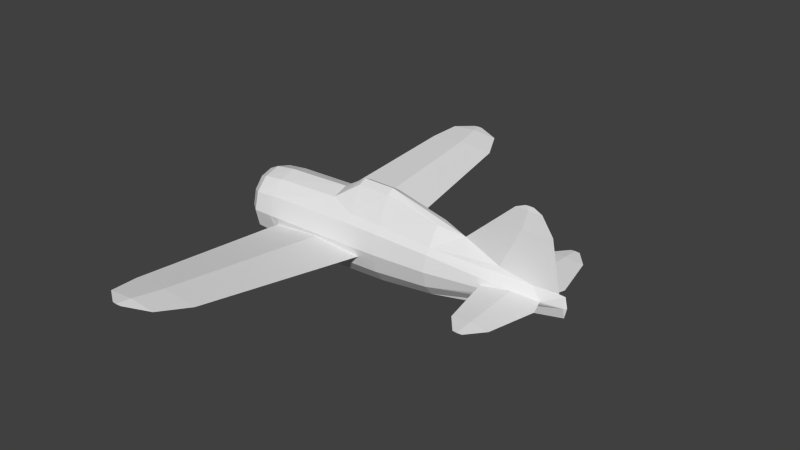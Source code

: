 # Source: f2a_m.blend  (saved by Blender 2.69.0; exported with 4.5.12 LTS)
import bpy
from mathutils import Matrix  # noqa: F401  (used for matrix-valued properties, if any)

bpy.ops.wm.read_factory_settings(use_empty=True)
scene = bpy.context.scene
scene.name = 'Scene'

# ---- collections
col_collection_1 = bpy.data.collections.new('Collection 1'); scene.collection.children.link(col_collection_1)

# ---- materials (node trees are filled in below, after node groups)
mat_material_texture = bpy.data.materials.new('Material Texture')
mat_material_texture.alpha_threshold = 0.0
mat_material_texture.use_transparent_shadow = False
mat_material_texture.roughness = 0.5
mat_material_texture.line_color = (0.0, 0.0, 0.0, 1.0)

# ---- material node trees

# ---- world
world_world = bpy.data.worlds.new('World'); scene.world = world_world
world_world.color = (0.05088, 0.05088, 0.05088)
world_world.use_sun_shadow = False
world_world.sun_shadow_jitter_overblur = 0.0
world_world.cycles.sampling_method = 'NONE'
world_world.cycles.sample_map_resolution = 256

# ---- meshes
me_cube = bpy.data.meshes.new('Cube')
me_cube.from_pydata([(5.36, 0.04875, 0.2892), (5.673, -1.395e-06, 1.33), (5.057, 0.05403, 1.33), (5.423, -1.311e-06, 1.7), (4.863, -1.192e-06, 1.7), (5.14, 0.0248, 1.7), (5.157, 0.007528, 1.79), (5.243, -1.28e-06, 1.79), (4.658, 0.1107, 0.4587), (5.36, -0.04875, 0.2892), (5.057, -0.05403, 1.33), (5.14, -0.0248, 1.7), (5.073, -1.234e-06, 1.79), (5.157, -0.007529, 1.79), (5.878, -1.243e-06, 0.2808), (-1.36, 0.06, 1.347e-07), (-1.36, 0.03, -0.05196), (-1.36, -0.03, -0.05196), (-1.36, -0.06, 1.4e-07), (-1.36, -0.03, 0.05196), (-1.36, 0.03, 0.05196), (-1.64, 0.06, 1.347e-07), (-1.64, 0.03, -0.05196), (-1.64, -0.03, -0.05196), (-1.64, -0.06, 1.4e-07), (-1.64, -0.03, 0.05196), (-1.64, 0.03, 0.05196), (3.804, -7.153e-07, 0.7336), (6.01, -1.276e-06, 0.2734), (6.01, -0.05, 0.05336), (6.01, -1.254e-06, -0.1666), (-0.68, -0.355, 0.7145), (0.8, -0.335, 0.7641), (-0.68, -0.6149, 0.4125), (1.32, -0.5736, 0.4358), (-0.68, -0.71, 1.788e-07), (1.32, -0.6623, 0.0), (-0.68, -0.6149, -0.4125), (0.1367, -0.5822, -0.4287), (-0.68, -0.355, -0.7145), (3.23, -0.1375, 0.8456), (2.04, -0.5536, -0.4081), (2.04, -0.3196, -0.7068), (3.23, -0.4763, 0.34), (3.23, -0.55, -5.96e-08), (3.23, -0.4763, -0.34), (3.23, -0.275, -0.5889), (5.57, -0.1406, 0.07032), (-1.36, -0.27, 0.5629), (-1.36, -0.4677, 0.325), (-1.36, -0.54, 2.98e-07), (-1.36, -0.4677, -0.325), (-1.36, -0.27, -0.5629), (-1.14, -0.355, 0.6582), (-1.14, -0.6149, 0.38), (-1.14, -0.71, 2.384e-07), (-1.14, -0.6149, -0.38), (-1.14, -0.355, -0.6582), (-1.36, -0.3688, 0.444), (-1.36, -0.3688, -0.444), (0.5375, -0.5802, -0.4376), (0.5147, -0.335, -0.7574), (2.04, -0.5536, 0.4081), (2.04, -0.6392, -5.96e-08), (3.23, -0.3757, 0.4644), (2.04, -0.4366, 0.5574), (2.04, -0.1598, 1.12), (1.32, -0.4524, 0.5953), (1.32, -0.1656, 1.12), (3.23, -5.951e-07, 0.89), (2.04, -2.096e-07, 1.2), (-0.5526, -0.6402, -0.1773), (0.5375, -0.6539, -0.07853), (1.648, -0.6145, -0.1807), (-0.2216, -0.3381, -0.7242), (-0.2216, -0.5856, -0.4181), (0.35, -0.08544, -0.8403), (0.1538, 4.433e-07, -0.8584), (0.35, -0.5418, -0.4849), (-0.03405, -0.08239, -0.8199), (-0.04246, -0.5444, -0.4722), (0.4572, -0.472, -0.5777), (-0.1531, -0.4752, -0.5558), (-0.1466, -0.1681, -0.7849), (0.4496, -0.1663, -0.8146), (4.658, -0.1107, 0.4587), (4.399, -0.3412, 0.06973), (4.999, -0.2324, 0.1242), (4.999, -0.2523, 0.01537), (6.01, 0.05, 0.05336), (-0.68, 1.559e-07, 0.825), (0.8, -4.299e-08, 0.8823), (-0.68, 0.355, 0.7145), (0.8, 0.335, 0.7641), (-0.68, 0.6149, 0.4125), (1.32, 0.5736, 0.4358), (-0.68, 0.71, 1.788e-07), (1.32, 0.6623, 0.0), (-0.68, 0.6149, -0.4125), (0.1367, 0.5822, -0.4287), (-0.68, 0.355, -0.7145), (-0.68, 1.559e-07, -0.825), (3.23, 0.1375, 0.8456), (2.04, 0.5536, -0.4081), (2.04, 0.3196, -0.7068), (2.04, -2.096e-07, -0.8161), (3.23, 0.4763, 0.34), (3.23, 0.55, -5.96e-08), (3.23, 0.4763, -0.34), (3.23, 0.275, -0.5889), (3.23, -3.634e-07, -0.68), (5.61, 0.2103, 0.07016), (-1.36, 3.78e-07, 0.65), (-1.36, 0.27, 0.5629), (-1.36, 0.4677, 0.325), (-1.36, 0.54, 2.98e-07), (-1.36, 0.4677, -0.325), (-1.36, 0.27, -0.5629), (-1.14, 3.536e-07, 0.76), (-1.14, 0.355, 0.6582), (-1.14, 0.6149, 0.38), (-1.14, 0.71, 2.384e-07), (-1.14, 0.6149, -0.38), (-1.14, 0.355, -0.6582), (-1.14, 6.526e-07, -0.76), (-1.36, 0.3688, 0.444), (-1.36, 0.3688, -0.444), (0.5375, 0.5802, -0.4376), (0.5147, 0.335, -0.7574), (0.5147, 2.381e-07, -0.8745), (2.04, 0.5536, 0.4081), (2.04, 0.6392, -5.96e-08), (3.23, 0.3757, 0.4644), (1.32, 0.4524, 0.5953), (2.04, 0.4366, 0.5574), (2.04, 0.1598, 1.12), (1.32, 0.1656, 1.12), (1.32, -1.129e-07, 1.2), (-1.36, 2.472e-07, -0.65), (-1.36, 2.472e-07, 0.444), (-1.36, 2.472e-07, -0.444), (-0.5526, 0.6402, -0.1773), (0.5375, 0.6539, -0.07853), (0.5375, 0.613, -0.2778), (-0.2216, 0.3381, -0.7242), (-0.2216, 5.255e-07, -0.8362), (-0.2216, 0.5856, -0.4181), (0.35, 0.08544, -0.8403), (0.35, 0.5418, -0.4849), (-0.03405, 0.08239, -0.8199), (-0.04246, 0.5444, -0.4722), (0.4572, 0.472, -0.5777), (-0.1531, 0.4752, -0.5558), (-0.1466, 0.1681, -0.7849), (0.4496, 0.1663, -0.8146), (4.399, 0.3412, 0.06973), (4.999, 0.2324, 0.1242), (4.999, 0.2523, 0.01537), (6.06, -7.43e-07, 0.05336), (0.5375, -0.613, -0.2778), (1.213, -4.382, 0.2492), (0.4041, -4.382, 0.1784), (-0.3875, -4.382, 0.2492), (0.8881, -5.027, 0.3228), (0.302, -5.027, 0.2714), (-0.2719, -5.027, 0.3228), (0.3442, -5.286, 0.3522), (0.233, -5.286, 0.3425), (0.1242, -5.286, 0.3522), (0.233, -5.286, 0.362), (0.4041, -4.382, 0.3201), (0.302, -5.027, 0.3742), (1.648, 0.6145, -0.1807), (1.213, 4.382, 0.2492), (0.4041, 4.382, 0.1784), (-0.3875, 4.382, 0.2492), (0.8881, 5.027, 0.3228), (0.302, 5.027, 0.2714), (-0.2719, 5.027, 0.3228), (0.3442, 5.286, 0.3522), (0.233, 5.286, 0.3425), (0.1242, 5.286, 0.3522), (0.233, 5.286, 0.362), (0.4041, 4.382, 0.3201), (0.302, 5.027, 0.3742), (5.697, -0.5, 0.07), (5.452, -1.53, 0.07), (5.052, -1.53, 0.03457), (5.153, -1.89, 0.07), (5.052, -1.89, 0.06114), (5.052, -1.89, 0.07886), (5.052, -1.53, 0.1054), (5.697, 0.5, 0.07), (5.452, 1.53, 0.07), (5.052, 1.53, 0.03457), (5.153, 1.89, 0.07), (5.052, 1.89, 0.06114), (5.052, 1.89, 0.07886), (5.052, 1.53, 0.1054), (4.652, -1.53, 0.07), (4.953, -1.89, 0.07), (4.652, 1.53, 0.07), (4.953, 1.89, 0.07), (0.06519, 0.2222, -0.8001), (0.003105, 0.2743, -0.7663), (-0.01962, 0.3454, -0.7201), (0.003105, 0.4166, -0.6739), (0.06519, 0.4686, -0.6401), (0.15, 0.4877, -0.6277), (0.2348, 0.4686, -0.6401), (0.2969, 0.4166, -0.6739), (0.3196, 0.3454, -0.7201), (0.2969, 0.2743, -0.7663), (0.15, 0.2032, -0.8125), (0.2348, 0.2222, -0.8001), (0.06519, -0.2222, -0.8001), (0.003105, -0.2743, -0.7663), (-0.01962, -0.3454, -0.7201), (0.003105, -0.4166, -0.6739), (0.06519, -0.4686, -0.6401), (0.15, -0.4877, -0.6277), (0.2348, -0.4686, -0.6401), (0.2969, -0.4166, -0.6739), (0.3196, -0.3454, -0.7201), (0.2969, -0.2743, -0.7663), (0.15, -0.2032, -0.8125), (0.2348, -0.2222, -0.8001)], [], [(33, 54, 55, 35), (43, 62, 63, 44), (118, 112, 48, 53), (53, 48, 58, 49, 54), (54, 49, 50, 55), (55, 50, 51, 56), (56, 51, 59, 52, 57), (32, 31, 33, 34), (34, 33, 35, 36), (41, 60, 61, 42), (42, 61, 129, 105), (46, 42, 105, 110), (68, 32, 67), (35, 55, 56, 37), (75, 37, 39, 74), (75, 74, 82), (214, 147, 77, 213), (184, 173, 176), (173, 177, 176), (80, 75, 82), (220, 221, 78, 38), (145, 79, 83), (74, 145, 83), (90, 118, 53, 31), (91, 90, 31, 32), (222, 223, 61, 81), (63, 73, 41), (106, 107, 131, 130), (86, 43, 44), (89, 30, 109, 108), (30, 158, 29), (118, 119, 113, 112), (119, 120, 114, 125, 113), (120, 121, 115, 114), (121, 122, 116, 115), (122, 123, 117, 126, 116), (103, 104, 128, 127), (104, 105, 129, 128), (109, 110, 105, 104), (29, 45, 46, 30), (70, 102, 135), (77, 129, 76), (96, 141, 98), (134, 130, 95, 133), (210, 151, 128, 211), (94, 96, 121, 120), (211, 128, 154, 212), (146, 152, 144), (77, 147, 129), (213, 77, 149, 203), (128, 151, 127), (223, 224, 84, 61), (150, 152, 146), (129, 61, 84), (129, 154, 128), (146, 144, 100, 98), (145, 153, 149), (144, 153, 145), (217, 218, 82, 74), (45, 41, 42, 46), (218, 219, 80, 82), (159, 71, 38), (172, 174, 173), (174, 143, 141), (173, 174, 177), (141, 183, 175), (183, 172, 173), (130, 131, 97, 95), (185, 186, 187), (192, 194, 193), (70, 135, 137), (4, 12, 6), (12, 13, 7), (4, 11, 13), (12, 7, 6), (2, 1, 0), (0, 1, 14), (13, 3, 7), (4, 13, 12), (11, 3, 13), (6, 7, 3), (21, 15, 16, 22), (22, 16, 17, 23), (23, 17, 18, 24), (24, 18, 19, 25), (26, 20, 15, 21), (25, 19, 20, 26), (21, 22, 23, 24, 25, 26), (5, 6, 3), (27, 4, 2), (85, 27, 64), (27, 2, 8), (27, 85, 10), (4, 6, 5), (9, 14, 1), (4, 10, 11), (91, 32, 137), (57, 52, 138, 124), (59, 140, 138, 52), (139, 58, 48, 112), (73, 159, 60, 41), (136, 133, 93), (35, 37, 71), (37, 56, 57, 39), (98, 100, 123, 122), (100, 101, 124, 123), (129, 147, 154), (61, 60, 81), (174, 175, 177), (95, 97, 96, 94), (144, 145, 101, 100), (123, 124, 138, 117), (96, 98, 122, 121), (126, 117, 138, 140), (139, 112, 113, 125), (139, 125, 114, 115, 116, 126, 140), (139, 140, 59, 51, 50, 49, 58), (31, 53, 54, 33), (172, 103, 127, 143), (63, 36, 73), (134, 102, 132), (93, 95, 94, 92), (74, 39, 101, 145), (90, 92, 119, 118), (141, 146, 98), (92, 94, 120, 119), (170, 160, 73), (91, 93, 92, 90), (87, 47, 9), (28, 14, 9), (127, 151, 148), (28, 0, 14), (158, 89, 28), (73, 161, 159), (73, 160, 161), (171, 169, 163), (71, 37, 75), (161, 71, 159), (97, 172, 142), (72, 170, 73), (71, 162, 170), (161, 162, 71), (71, 170, 72), (164, 167, 165), (86, 199, 191), (163, 167, 164), (36, 35, 71, 72), (162, 171, 170), (141, 142, 183), (38, 71, 75), (175, 183, 184), (97, 142, 141, 96), (172, 143, 174), (160, 163, 164), (171, 163, 160), (131, 172, 97), (175, 184, 178), (187, 199, 86), (167, 168, 165), (180, 178, 181), (176, 177, 180), (184, 176, 182), (65, 67, 34, 62), (178, 184, 182), (178, 182, 181), (177, 175, 178), (177, 178, 180), (170, 171, 160), (165, 168, 169), (67, 32, 34), (163, 166, 167), (162, 165, 171), (164, 165, 162), (169, 166, 163), (166, 169, 168, 167), (142, 172, 183), (133, 95, 93), (127, 148, 99), (143, 127, 99), (183, 173, 184), (191, 186, 185), (198, 192, 193), (193, 196, 195), (156, 192, 198), (155, 156, 198), (199, 190, 191), (188, 190, 189), (64, 27, 40), (87, 185, 47), (27, 102, 69), (201, 198, 197), (9, 85, 64), (87, 191, 185), (196, 201, 202), (155, 198, 201), (189, 190, 200), (197, 193, 195), (198, 193, 197), (190, 188, 186), (199, 200, 190), (193, 194, 196), (4, 5, 2), (27, 10, 4), (85, 9, 10), (64, 43, 9), (201, 197, 202), (189, 200, 199), (8, 2, 0), (182, 176, 179), (195, 196, 197), (111, 89, 108, 107, 155, 157), (47, 185, 88), (187, 189, 199), (43, 86, 87), (88, 187, 86), (156, 106, 0), (186, 189, 187), (86, 191, 87), (185, 187, 88), (165, 169, 171), (196, 202, 197), (191, 190, 186), (179, 180, 181, 182), (32, 68, 137), (67, 65, 66), (93, 137, 136), (70, 137, 66), (69, 102, 70), (137, 135, 136), (10, 9, 1), (194, 201, 196), (132, 106, 130, 134), (66, 65, 40), (135, 102, 134), (27, 69, 40), (69, 70, 40), (91, 137, 93), (65, 64, 40), (47, 88, 86, 44, 45, 29), (132, 102, 27, 8), (136, 135, 133), (28, 89, 111, 0), (39, 57, 124, 101), (108, 109, 104, 103), (64, 65, 62, 43), (205, 144, 152, 206), (145, 149, 77), (212, 154, 147, 214), (159, 38, 60), (129, 84, 76), (62, 34, 36, 63), (44, 63, 41, 45), (219, 220, 38, 80), (213, 203, 204, 205, 206, 207, 208, 209, 210, 211, 212, 214), (203, 149, 153, 204), (216, 217, 74, 83), (99, 150, 146), (225, 215, 79, 77), (209, 148, 151, 210), (224, 226, 76, 84), (60, 78, 81), (60, 38, 78), (226, 225, 77, 76), (221, 222, 81, 78), (225, 226, 224, 223, 222, 221, 220, 219, 218, 217, 216, 215), (204, 153, 144, 205), (206, 152, 150, 207), (215, 216, 83, 79), (99, 146, 141), (131, 103, 172), (208, 99, 148, 209), (75, 80, 38), (161, 164, 162), (207, 150, 99, 208), (143, 99, 141), (174, 141, 175), (145, 77, 79), (160, 164, 161), (70, 66, 40), (68, 67, 66), (137, 68, 66), (36, 72, 73), (107, 108, 103, 131), (133, 135, 134), (194, 155, 201), (28, 9, 47, 29), (30, 89, 158), (30, 110, 109), (106, 155, 107), (176, 180, 179), (186, 188, 189), (30, 46, 110), (155, 106, 156), (156, 111, 192), (0, 132, 8), (157, 155, 194), (29, 158, 28), (106, 132, 0), (2, 5, 1), (11, 1, 3), (5, 3, 1), (10, 1, 11), (43, 87, 9), (111, 156, 0), (192, 157, 194), (111, 157, 192)])
_uv = me_cube.uv_layers.new(name='UVMap')
_uv.uv.foreach_set('vector', [0.4946, 0.884, 0.4609, 0.8816, 0.4609, 0.8537, 0.4946, 0.8537, 0.7815, 0.8787, 0.6942, 0.8837, 0.6942, 0.8537, 0.7815, 0.8537, 0.4609, 0.9095, 0.4448, 0.9014, 0.4448, 0.895, 0.4609, 0.902, 0.4609, 0.902, 0.4448, 0.895, 0.4448, 0.8863, 0.4448, 0.8776, 0.4609, 0.8816, 0.4609, 0.8816, 0.4448, 0.8776, 0.4448, 0.8537, 0.4609, 0.8537, 0.4609, 0.8537, 0.4448, 0.8537, 0.4448, 0.8299, 0.4609, 0.8258, 0.4609, 0.8258, 0.4448, 0.8299, 0.4448, 0.8212, 0.4448, 0.8124, 0.4609, 0.8054, 0.6032, 0.9098, 0.4946, 0.9061, 0.4946, 0.884, 0.6414, 0.8857, 0.6414, 0.8857, 0.4946, 0.884, 0.4946, 0.8537, 0.6414, 0.8537, 0.6942, 0.8238, 0.584, 0.8216, 0.5823, 0.7982, 0.6942, 0.8019, 0.6942, 0.8019, 0.5823, 0.7982, 0.5823, 0.7896, 0.6942, 0.7939, 0.7815, 0.8105, 0.6942, 0.8019, 0.6942, 0.7939, 0.7815, 0.8038, 0.8701, 0.0484, 0.8365, 0.02538, 0.8701, 0.01447, 0.4946, 0.8537, 0.4609, 0.8537, 0.4609, 0.8258, 0.4946, 0.8235, 0.5283, 0.8231, 0.4946, 0.8235, 0.4946, 0.8013, 0.5283, 0.8006, 0.5283, 0.8231, 0.5283, 0.8006, 0.5333, 0.813, 0.374, 0.7576, 0.3824, 0.7547, 0.3682, 0.7534, 0.3679, 0.7567, 0.9641, 0.4302, 0.9167, 0.3634, 0.9641, 0.3872, 0.2719, 0.1576, 0.2245, 0.2244, 0.2245, 0.1814, 0.5414, 0.8191, 0.5283, 0.8231, 0.5333, 0.813, 0.3679, 0.7701, 0.374, 0.7692, 0.3824, 0.7805, 0.3669, 0.7846, 0.5283, 0.7924, 0.542, 0.7936, 0.5338, 0.7961, 0.5283, 0.8006, 0.5283, 0.7924, 0.5338, 0.7961, 0.4946, 0.9142, 0.4609, 0.9095, 0.4609, 0.902, 0.4946, 0.9061, 0.6032, 0.9185, 0.4946, 0.9142, 0.4946, 0.9061, 0.6032, 0.9098, 0.3785, 0.7668, 0.3802, 0.7634, 0.3944, 0.7607, 0.3902, 0.7738, 0.6942, 0.8537, 0.6654, 0.8405, 0.6942, 0.8238, 0.6493, 0.638, 0.6493, 0.613, 0.7366, 0.613, 0.7366, 0.643, 0.8673, 0.8588, 0.7815, 0.8787, 0.7815, 0.8537, 0.4454, 0.6169, 0.4454, 0.6008, 0.6493, 0.5698, 0.6493, 0.5881, 0.9854, 0.8415, 0.9891, 0.8576, 0.9854, 0.8576, 0.9699, 0.6688, 0.9699, 0.6613, 0.9861, 0.6543, 0.9861, 0.6607, 0.9699, 0.6613, 0.9699, 0.6409, 0.9861, 0.6369, 0.9861, 0.6456, 0.9861, 0.6543, 0.9699, 0.6409, 0.9699, 0.613, 0.9861, 0.613, 0.9861, 0.6369, 0.9699, 0.613, 0.9699, 0.5852, 0.9861, 0.5892, 0.9861, 0.613, 0.9699, 0.5852, 0.9699, 0.5647, 0.9861, 0.5717, 0.9861, 0.5805, 0.9861, 0.5892, 0.7366, 0.5831, 0.7366, 0.5612, 0.8485, 0.5575, 0.8469, 0.5809, 0.7366, 0.5612, 0.7366, 0.5532, 0.8485, 0.5489, 0.8485, 0.5575, 0.6493, 0.5698, 0.6493, 0.5631, 0.7366, 0.5532, 0.7366, 0.5612, 0.9854, 0.8576, 0.7815, 0.8288, 0.7815, 0.8105, 0.9854, 0.8415, 0.9167, 0.05357, 0.9936, 0.03066, 0.9167, 0.0484, 0.5558, 0.7908, 0.5823, 0.7896, 0.5702, 0.7921, 0.9362, 0.613, 0.9268, 0.6, 0.9362, 0.5828, 0.7366, 0.6539, 0.7366, 0.643, 0.7895, 0.645, 0.7895, 0.6567, 0.3785, 0.7668, 0.3902, 0.7738, 0.3944, 0.7607, 0.3802, 0.7634, 0.9362, 0.6433, 0.9362, 0.613, 0.9699, 0.613, 0.9699, 0.6409, 0.3802, 0.7634, 0.3944, 0.7607, 0.3896, 0.7566, 0.3785, 0.7601, 0.9026, 0.5824, 0.8975, 0.5723, 0.9026, 0.5599, 0.875, 0.5501, 0.8606, 0.5514, 0.8485, 0.5489, 0.3679, 0.7567, 0.3682, 0.7534, 0.3545, 0.7562, 0.3617, 0.7576, 0.8485, 0.5575, 0.8527, 0.5707, 0.8469, 0.5809, 0.3802, 0.7634, 0.3785, 0.7601, 0.3896, 0.7566, 0.3944, 0.7607, 0.8894, 0.5784, 0.8975, 0.5723, 0.9026, 0.5824, 0.5823, 0.7896, 0.5823, 0.7982, 0.5775, 0.794, 0.8485, 0.5489, 0.8533, 0.5533, 0.8485, 0.5575, 0.9026, 0.5824, 0.9026, 0.5599, 0.9362, 0.5606, 0.9362, 0.5828, 0.9026, 0.5517, 0.897, 0.5554, 0.8888, 0.5529, 0.9026, 0.5599, 0.897, 0.5554, 0.9026, 0.5517, 0.3556, 0.7634, 0.3572, 0.7668, 0.3459, 0.7754, 0.3409, 0.7631, 0.7815, 0.8288, 0.6942, 0.8238, 0.6942, 0.8019, 0.7815, 0.8105, 0.3572, 0.7668, 0.3617, 0.7692, 0.3539, 0.7814, 0.3459, 0.7754, 0.584, 0.8333, 0.504, 0.8407, 0.5546, 0.8223, 0.5483, 0.1257, 0.2719, 0.2169, 0.2719, 0.1576, 0.2719, 0.2169, 0.5484, 0.2072, 0.5464, 0.2871, 0.2719, 0.1576, 0.2719, 0.2169, 0.2245, 0.2244, 0.6422, 0.4929, 0.9167, 0.4227, 0.9167, 0.4807, 0.9167, 0.4227, 0.6404, 0.3314, 0.9167, 0.3634, 0.7366, 0.643, 0.7366, 0.613, 0.7895, 0.613, 0.7895, 0.645, 0.1881, 0.7341, 0.2637, 0.752, 0.2637, 0.7813, 0.1148, 0.7341, 0.0392, 0.7813, 0.0392, 0.752, 0.9167, 0.05357, 0.9167, 0.0484, 0.8701, 0.05357, 0.5296, 0.7377, 0.5142, 0.7443, 0.508, 0.7443, 0.9167, 0.985, 0.9228, 0.985, 0.9291, 0.985, 0.9013, 0.9784, 0.9216, 0.9784, 0.9228, 0.985, 0.5142, 0.7443, 0.5017, 0.7443, 0.508, 0.7443, 0.5153, 0.7106, 0.4701, 0.7106, 0.4931, 0.6342, 0.4931, 0.6342, 0.4701, 0.7106, 0.4551, 0.6336, 0.9228, 0.985, 0.9423, 0.9784, 0.9291, 0.985, 0.9013, 0.9784, 0.9228, 0.985, 0.9167, 0.985, 0.9216, 0.9784, 0.9423, 0.9784, 0.9228, 0.985, 0.508, 0.7443, 0.5017, 0.7443, 0.4885, 0.7377, 0.3515, 0.9735, 0.3759, 0.9735, 0.3759, 0.969, 0.3515, 0.969, 0.3515, 0.969, 0.3759, 0.969, 0.3759, 0.969, 0.3515, 0.969, 0.3515, 0.969, 0.3759, 0.969, 0.3759, 0.9735, 0.3515, 0.9735, 0.3515, 0.9735, 0.3759, 0.9735, 0.3759, 0.9781, 0.3515, 0.9781, 0.3515, 0.9781, 0.3759, 0.9781, 0.3759, 0.9735, 0.3515, 0.9735, 0.3515, 0.9781, 0.3759, 0.9781, 0.3759, 0.9781, 0.3515, 0.9781, 0.3515, 0.9735, 0.3515, 0.969, 0.3515, 0.969, 0.3515, 0.9735, 0.3515, 0.9781, 0.3515, 0.9781, 0.5092, 0.7377, 0.508, 0.7443, 0.4885, 0.7377, 0.6072, 0.6669, 0.5296, 0.7377, 0.5153, 0.7106, 0.8862, 0.8874, 0.8236, 0.9075, 0.7815, 0.8878, 0.6072, 0.6669, 0.5153, 0.7106, 0.5446, 0.6467, 0.8236, 0.9075, 0.8862, 0.8874, 0.9155, 0.9513, 0.5296, 0.7377, 0.508, 0.7443, 0.5092, 0.7377, 0.9378, 0.8749, 0.9757, 0.8743, 0.9607, 0.9513, 0.9013, 0.9784, 0.9155, 0.9513, 0.9216, 0.9784, 0.8365, 0.03303, 0.8365, 0.02538, 0.8701, 0.05357, 0.4609, 0.8054, 0.4448, 0.8124, 0.4448, 0.806, 0.4609, 0.798, 0.4448, 0.8212, 0.4448, 0.8212, 0.4448, 0.806, 0.4448, 0.8124, 0.4448, 0.8863, 0.4448, 0.8863, 0.4448, 0.895, 0.4448, 0.9014, 0.6654, 0.8405, 0.584, 0.8333, 0.584, 0.8216, 0.6942, 0.8238, 0.8701, 0.0484, 0.8701, 0.01447, 0.8365, 0.02538, 0.4946, 0.8537, 0.4946, 0.8235, 0.504, 0.8407, 0.4946, 0.8235, 0.4609, 0.8258, 0.4609, 0.8054, 0.4946, 0.8013, 0.9362, 0.5828, 0.9362, 0.5606, 0.9699, 0.5647, 0.9699, 0.5852, 0.9362, 0.5606, 0.9362, 0.5525, 0.9699, 0.5573, 0.9699, 0.5647, 0.8485, 0.5489, 0.8606, 0.5514, 0.8533, 0.5533, 0.5823, 0.7982, 0.584, 0.8216, 0.5781, 0.8113, 0.2719, 0.2169, 0.2719, 0.275, 0.2245, 0.2244, 0.7895, 0.645, 0.7895, 0.613, 0.9362, 0.613, 0.9362, 0.6433, 0.9026, 0.5599, 0.9026, 0.5517, 0.9362, 0.5525, 0.9362, 0.5606, 0.9699, 0.5647, 0.9699, 0.5573, 0.9861, 0.5653, 0.9861, 0.5717, 0.9362, 0.613, 0.9362, 0.5828, 0.9699, 0.5852, 0.9699, 0.613, 0.9861, 0.5805, 0.9861, 0.5717, 0.9861, 0.5653, 0.9861, 0.5805, 0.9861, 0.6456, 0.9861, 0.6607, 0.9861, 0.6543, 0.9861, 0.6456, 0.07045, 0.4448, 0.09724, 0.4448, 0.1044, 0.4362, 0.1097, 0.4125, 0.1044, 0.3889, 0.09724, 0.3803, 0.07045, 0.3803, 0.07045, 0.4448, 0.07045, 0.3803, 0.04366, 0.3803, 0.03648, 0.3889, 0.03123, 0.4125, 0.03648, 0.4362, 0.04366, 0.4448, 0.4946, 0.9061, 0.4609, 0.902, 0.4609, 0.8816, 0.4946, 0.884, 0.7654, 0.5998, 0.7366, 0.5831, 0.8469, 0.5809, 0.8469, 0.5926, 0.6942, 0.8537, 0.6414, 0.8537, 0.6654, 0.8405, 0.9167, 0.01202, 0.9936, 0.03066, 0.9936, 0.006005, 0.8276, 0.6691, 0.7895, 0.645, 0.9362, 0.6433, 0.9362, 0.6654, 0.5283, 0.8006, 0.4946, 0.8013, 0.4946, 0.7932, 0.5283, 0.7924, 0.9362, 0.6736, 0.9362, 0.6654, 0.9699, 0.6613, 0.9699, 0.6688, 0.9268, 0.6, 0.9026, 0.5824, 0.9362, 0.5828, 0.9362, 0.6654, 0.9362, 0.6433, 0.9699, 0.6409, 0.9699, 0.6613, 0.2738, 0.4227, 0.2738, 0.3634, 0.5502, 0.3314, 0.8276, 0.6778, 0.8276, 0.6691, 0.9362, 0.6654, 0.9362, 0.6736, 0.9113, 0.8628, 0.9532, 0.8589, 0.9378, 0.8749, 0.9854, 0.8738, 0.9757, 0.8743, 0.9378, 0.8749, 0.8469, 0.5809, 0.8527, 0.5707, 0.8606, 0.5775, 0.4454, 0.6331, 0.4931, 0.6342, 0.4551, 0.6336, 0.4417, 0.6169, 0.4454, 0.6169, 0.4454, 0.6331, 0.6385, 0.1257, 0.9148, 0.2169, 0.6383, 0.2072, 0.6385, 0.1257, 0.9148, 0.1576, 0.9148, 0.2169, 0.2264, 0.4302, 0.2075, 0.4352, 0.2264, 0.3872, 0.504, 0.8407, 0.4946, 0.8235, 0.5283, 0.8231, 0.9148, 0.2169, 0.6403, 0.2871, 0.6383, 0.2072, 0.7895, 0.613, 0.7654, 0.5998, 0.8469, 0.6073, 0.5473, 0.4129, 0.2738, 0.4227, 0.5502, 0.3314, 0.5483, 0.4929, 0.2738, 0.4807, 0.2738, 0.4227, 0.9148, 0.2169, 0.9148, 0.275, 0.6403, 0.2871, 0.5483, 0.4929, 0.2738, 0.4227, 0.5473, 0.4129, 0.9622, 0.2244, 0.9811, 0.2295, 0.9622, 0.2665, 0.1267, 0.977, 0.0395, 0.9585, 0.0395, 0.9291, 0.9622, 0.1814, 0.9811, 0.2295, 0.9622, 0.2244, 0.6414, 0.8537, 0.4946, 0.8537, 0.504, 0.8407, 0.584, 0.848, 0.2738, 0.4807, 0.2264, 0.4302, 0.2738, 0.4227, 0.6422, 0.4929, 0.6432, 0.4129, 0.9167, 0.4227, 0.5546, 0.8223, 0.504, 0.8407, 0.5283, 0.8231, 0.9167, 0.4807, 0.9167, 0.4227, 0.9641, 0.4302, 0.7895, 0.613, 0.8469, 0.6073, 0.9268, 0.6, 0.9362, 0.613, 0.5483, 0.1257, 0.5484, 0.2072, 0.2719, 0.2169, 0.9148, 0.1576, 0.9622, 0.1814, 0.9622, 0.2244, 0.2264, 0.4302, 0.2264, 0.3872, 0.2738, 0.3634, 0.7366, 0.613, 0.7654, 0.5998, 0.7895, 0.613, 0.9167, 0.4807, 0.9641, 0.4302, 0.9641, 0.4723, 0.2637, 0.7813, 0.2637, 0.8107, 0.1765, 0.8292, 0.9811, 0.2295, 0.9811, 0.2375, 0.9622, 0.2665, 0.2056, 0.2295, 0.2245, 0.2665, 0.2056, 0.2375, 0.2245, 0.1814, 0.2245, 0.2244, 0.2056, 0.2295, 0.9641, 0.4302, 0.9641, 0.3872, 0.9831, 0.4352, 0.6942, 0.8946, 0.6414, 0.8974, 0.6414, 0.8857, 0.6942, 0.8837, 0.9641, 0.4723, 0.9641, 0.4302, 0.9831, 0.4352, 0.9641, 0.4723, 0.9831, 0.4352, 0.9831, 0.4432, 0.2245, 0.2244, 0.2719, 0.275, 0.2245, 0.2665, 0.2245, 0.2244, 0.2245, 0.2665, 0.2056, 0.2295, 0.2738, 0.4227, 0.2264, 0.4302, 0.2738, 0.3634, 0.2264, 0.4723, 0.2075, 0.4432, 0.2075, 0.4352, 0.6414, 0.8974, 0.6032, 0.9098, 0.6414, 0.8857, 0.9622, 0.1814, 0.9811, 0.2213, 0.9811, 0.2295, 0.2738, 0.4807, 0.2264, 0.4723, 0.2264, 0.4302, 0.9622, 0.2244, 0.9622, 0.2665, 0.9148, 0.275, 0.2075, 0.4352, 0.2075, 0.4271, 0.2264, 0.3872, 0.2075, 0.4271, 0.2075, 0.4352, 0.2075, 0.4432, 0.2075, 0.4352, 0.6432, 0.4129, 0.6404, 0.3314, 0.9167, 0.4227, 0.7895, 0.6567, 0.7895, 0.645, 0.8276, 0.6691, 0.8469, 0.5809, 0.8606, 0.5775, 0.8763, 0.5816, 0.8469, 0.5926, 0.8469, 0.5809, 0.8763, 0.5816, 0.9167, 0.4227, 0.9167, 0.3634, 0.9641, 0.4302, 0.0395, 0.9291, 0.0395, 0.8998, 0.1151, 0.8818, 0.264, 0.9291, 0.1884, 0.8818, 0.264, 0.8998, 0.0392, 0.752, 0.01279, 0.7813, 0.01279, 0.7739, 0.1688, 0.933, 0.1884, 0.8818, 0.264, 0.9291, 0.1768, 0.977, 0.1688, 0.933, 0.264, 0.9291, 0.0395, 0.9585, 0.01309, 0.9291, 0.0395, 0.9291, 0.01309, 0.9217, 0.01309, 0.9291, 0.01309, 0.9291, 0.7815, 0.8878, 0.8236, 0.9075, 0.7815, 0.9158, 0.1347, 0.933, 0.1151, 0.8818, 0.1414, 0.8911, 0.6072, 0.6669, 0.6493, 0.6751, 0.6493, 0.6783, 0.264, 0.9585, 0.264, 0.9291, 0.2904, 0.9291, 0.9378, 0.8749, 0.8862, 0.8874, 0.7815, 0.8878, 0.1347, 0.933, 0.0395, 0.9291, 0.1151, 0.8818, 0.01279, 0.7813, 0.0392, 0.8107, 0.01279, 0.7886, 0.1768, 0.977, 0.264, 0.9291, 0.264, 0.9585, 0.01309, 0.9291, 0.01309, 0.9291, 0.01309, 0.9364, 0.2904, 0.9291, 0.264, 0.8998, 0.2904, 0.9217, 0.264, 0.9291, 0.264, 0.8998, 0.2904, 0.9291, 0.01309, 0.9291, 0.01309, 0.9217, 0.0395, 0.8998, 0.0395, 0.9585, 0.01309, 0.9364, 0.01309, 0.9291, 0.0392, 0.752, 0.0392, 0.7813, 0.01279, 0.7813, 0.5296, 0.7377, 0.5092, 0.7377, 0.5153, 0.7106, 0.8236, 0.9075, 0.9155, 0.9513, 0.9013, 0.9784, 0.8862, 0.8874, 0.9378, 0.8749, 0.9155, 0.9513, 0.7815, 0.8878, 0.7815, 0.8787, 0.9378, 0.8749, 0.264, 0.9585, 0.2904, 0.9291, 0.2904, 0.9364, 0.2901, 0.7813, 0.2901, 0.7886, 0.2637, 0.8107, 0.5446, 0.6467, 0.5153, 0.7106, 0.4931, 0.6342, 0.9831, 0.4352, 0.9641, 0.3872, 0.9831, 0.4271, 0.2904, 0.9217, 0.2904, 0.9291, 0.2904, 0.9291, 0.4747, 0.6182, 0.4454, 0.6169, 0.6493, 0.5881, 0.6493, 0.613, 0.5636, 0.6181, 0.5195, 0.6142, 0.1618, 0.7433, 0.1881, 0.7341, 0.17, 0.7852, 0.2637, 0.7813, 0.2901, 0.7813, 0.2637, 0.8107, 0.7815, 0.8787, 0.8673, 0.8588, 0.9113, 0.8628, 0.17, 0.7852, 0.2637, 0.7813, 0.1765, 0.8292, 0.5195, 0.6221, 0.6493, 0.638, 0.4931, 0.6342, 0.2637, 0.752, 0.2901, 0.7813, 0.2637, 0.7813, 0.1267, 0.977, 0.0395, 0.9291, 0.1347, 0.933, 0.1881, 0.7341, 0.2637, 0.7813, 0.17, 0.7852, 0.2264, 0.4723, 0.2075, 0.4352, 0.2264, 0.4302, 0.2904, 0.9291, 0.2904, 0.9364, 0.2904, 0.9291, 0.0395, 0.9291, 0.01309, 0.9291, 0.0395, 0.8998, 0.9831, 0.4271, 0.9831, 0.4352, 0.9831, 0.4432, 0.9831, 0.4352, 0.8365, 0.02538, 0.8701, 0.0484, 0.8701, 0.05357, 0.8701, 0.01447, 0.9167, 0.01202, 0.9167, 0.0484, 0.8365, 0.02538, 0.8701, 0.05357, 0.8701, 0.0484, 0.9167, 0.05357, 0.8701, 0.05357, 0.9167, 0.0484, 0.9936, 0.03352, 0.9936, 0.03066, 0.9167, 0.05357, 0.8701, 0.05357, 0.9167, 0.0484, 0.8701, 0.0484, 0.9155, 0.9513, 0.9378, 0.8749, 0.9607, 0.9513, 0.0392, 0.7813, 0.0392, 0.8107, 0.01279, 0.7813, 0.6493, 0.6471, 0.6493, 0.638, 0.7366, 0.643, 0.7366, 0.6539, 0.9167, 0.0484, 0.9167, 0.01202, 0.9936, 0.03066, 0.9167, 0.0484, 0.9936, 0.03066, 0.9167, 0.01202, 0.8236, 0.9075, 0.7815, 0.919, 0.7815, 0.9158, 0.9936, 0.03352, 0.9167, 0.05357, 0.9936, 0.03066, 0.8365, 0.03303, 0.8701, 0.05357, 0.8365, 0.02538, 0.9167, 0.01202, 0.9936, 0.006005, 0.9936, 0.03066, 0.9532, 0.8589, 0.9113, 0.8549, 0.8673, 0.8588, 0.7815, 0.8537, 0.7815, 0.8288, 0.9854, 0.8576, 0.6493, 0.6471, 0.6493, 0.6751, 0.6072, 0.6669, 0.5446, 0.6467, 0.8701, 0.0484, 0.9167, 0.0484, 0.8701, 0.01447, 0.4454, 0.6331, 0.4454, 0.6169, 0.4747, 0.6182, 0.4931, 0.6342, 0.4946, 0.8013, 0.4609, 0.8054, 0.4609, 0.798, 0.4946, 0.7932, 0.6493, 0.5881, 0.6493, 0.5698, 0.7366, 0.5612, 0.7366, 0.5831, 0.7815, 0.8878, 0.6942, 0.8946, 0.6942, 0.8837, 0.7815, 0.8787, 0.3556, 0.7634, 0.3409, 0.7631, 0.3459, 0.7754, 0.3572, 0.7668, 0.9026, 0.5517, 0.8888, 0.5529, 0.875, 0.5501, 0.3785, 0.7601, 0.3896, 0.7566, 0.3824, 0.7547, 0.374, 0.7576, 0.584, 0.8333, 0.5546, 0.8223, 0.584, 0.8216, 0.5823, 0.7896, 0.5775, 0.794, 0.5702, 0.7921, 0.6942, 0.8837, 0.6414, 0.8857, 0.6414, 0.8537, 0.6942, 0.8537, 0.7815, 0.8537, 0.6942, 0.8537, 0.6942, 0.8238, 0.7815, 0.8288, 0.3617, 0.7692, 0.3679, 0.7701, 0.3669, 0.7846, 0.3539, 0.7814, 0.3679, 0.823, 0.3617, 0.8239, 0.3572, 0.8263, 0.3556, 0.8297, 0.3572, 0.8331, 0.3617, 0.8355, 0.3679, 0.8364, 0.374, 0.8355, 0.3786, 0.8331, 0.3802, 0.8297, 0.3786, 0.8263, 0.374, 0.8239, 0.3617, 0.7576, 0.3545, 0.7562, 0.3463, 0.7587, 0.3572, 0.7601, 0.3572, 0.7601, 0.3556, 0.7634, 0.3409, 0.7631, 0.3463, 0.7587, 0.8763, 0.5816, 0.8894, 0.5784, 0.9026, 0.5824, 0.3679, 0.7567, 0.3617, 0.7576, 0.3545, 0.7562, 0.3682, 0.7534, 0.374, 0.7692, 0.3824, 0.7805, 0.3902, 0.7738, 0.3785, 0.7668, 0.3785, 0.7601, 0.374, 0.7576, 0.3824, 0.7547, 0.3896, 0.7566, 0.584, 0.8216, 0.5702, 0.8182, 0.5781, 0.8113, 0.584, 0.8216, 0.5546, 0.8223, 0.5702, 0.8182, 0.374, 0.7576, 0.3679, 0.7567, 0.3682, 0.7534, 0.3824, 0.7547, 0.374, 0.7692, 0.3785, 0.7668, 0.3902, 0.7738, 0.3824, 0.7805, 0.3679, 0.823, 0.374, 0.8239, 0.3786, 0.8263, 0.3802, 0.8297, 0.3786, 0.8331, 0.374, 0.8355, 0.3679, 0.8364, 0.3617, 0.8355, 0.3572, 0.8331, 0.3556, 0.8297, 0.3572, 0.8263, 0.3617, 0.8239, 0.3572, 0.7601, 0.3463, 0.7587, 0.3409, 0.7631, 0.3556, 0.7634, 0.3572, 0.7668, 0.3459, 0.7754, 0.3539, 0.7814, 0.3617, 0.7692, 0.3617, 0.7576, 0.3572, 0.7601, 0.3463, 0.7587, 0.3545, 0.7562, 0.8763, 0.5816, 0.9026, 0.5824, 0.9268, 0.6, 0.7366, 0.613, 0.7366, 0.5831, 0.7654, 0.5998, 0.3679, 0.7701, 0.3669, 0.7846, 0.3824, 0.7805, 0.374, 0.7692, 0.5283, 0.8231, 0.5414, 0.8191, 0.5546, 0.8223, 0.9148, 0.2169, 0.9622, 0.2244, 0.9148, 0.275, 0.3617, 0.7692, 0.3539, 0.7814, 0.3669, 0.7846, 0.3679, 0.7701, 0.8469, 0.5926, 0.8763, 0.5816, 0.9268, 0.6, 0.2719, 0.2169, 0.5464, 0.2871, 0.2719, 0.275, 0.5283, 0.7924, 0.5558, 0.7908, 0.542, 0.7936, 0.9148, 0.1576, 0.9622, 0.2244, 0.9148, 0.2169, 0.9167, 0.05357, 0.9167, 0.0484, 0.9936, 0.03066, 0.8701, 0.0484, 0.8701, 0.01447, 0.9167, 0.0484, 0.8701, 0.05357, 0.8701, 0.0484, 0.9167, 0.0484, 0.6414, 0.8537, 0.584, 0.848, 0.6654, 0.8405, 0.6493, 0.613, 0.6493, 0.5881, 0.7366, 0.5831, 0.7366, 0.613, 0.8701, 0.01447, 0.9167, 0.0484, 0.9167, 0.01202, 0.0392, 0.7813, 0.1264, 0.8292, 0.0392, 0.8107, 0.9854, 0.8738, 0.9378, 0.8749, 0.9532, 0.8589, 0.9854, 0.8576, 0.4454, 0.6008, 0.4454, 0.6169, 0.4417, 0.6169, 0.4454, 0.6008, 0.6493, 0.5631, 0.6493, 0.5698, 0.6493, 0.638, 0.5636, 0.6181, 0.6493, 0.613, 0.2245, 0.1814, 0.2056, 0.2295, 0.2056, 0.2213, 0.2637, 0.752, 0.2901, 0.7739, 0.2901, 0.7813, 0.9854, 0.8415, 0.7815, 0.8105, 0.7815, 0.8038, 0.5636, 0.6181, 0.6493, 0.638, 0.5195, 0.6221, 0.1688, 0.933, 0.1672, 0.8882, 0.1884, 0.8818, 0.4931, 0.6342, 0.6493, 0.6471, 0.5446, 0.6467, 0.1329, 0.7852, 0.1264, 0.8292, 0.0392, 0.7813, 0.9854, 0.8576, 0.9891, 0.8576, 0.9854, 0.8738, 0.6493, 0.638, 0.6493, 0.6471, 0.4931, 0.6342, 0.5153, 0.7106, 0.5092, 0.7377, 0.4701, 0.7106, 0.9216, 0.9784, 0.9607, 0.9513, 0.9423, 0.9784, 0.5092, 0.7377, 0.4885, 0.7377, 0.4701, 0.7106, 0.9155, 0.9513, 0.9607, 0.9513, 0.9216, 0.9784, 0.7815, 0.8787, 0.9113, 0.8628, 0.9378, 0.8749, 0.4747, 0.6182, 0.5195, 0.6221, 0.4931, 0.6342, 0.1148, 0.7341, 0.1329, 0.7852, 0.0392, 0.7813, 0.136, 0.7404, 0.1329, 0.7852, 0.1148, 0.7341])
me_cube.materials.append(mat_material_texture)
me_cube.use_remesh_preserve_volume = False
me_cube.use_remesh_preserve_attributes = False
me_cube.use_mirror_vertex_groups = False
me_cube.update()

# ---- objects
ob_fuselage = bpy.data.objects.new('Fuselage', me_cube)

# ---- transforms, parenting, visibility, modifiers, constraints
ob_fuselage.location = (0.0, 0.0, 0.0)
ob_fuselage.lineart.crease_threshold = 0.0

# ---- collection membership
col_collection_1.objects.link(ob_fuselage)

# ---- scene / render settings (as saved in the file)
scene.frame_start = 1; scene.frame_end = 250; scene.frame_set(1)
scene.render.engine = 'BLENDER_EEVEE_NEXT'
scene.render.image_settings.compression = 90
scene.render.resolution_percentage = 50
scene.render.dither_intensity = 0.0
scene.cycles.use_denoising = False
scene.cycles.samples = 10
scene.cycles.sampling_pattern = 'TABULATED_SOBOL'
scene.cycles.light_sampling_threshold = 0.0
scene.cycles.use_adaptive_sampling = False
scene.cycles.use_light_tree = False
scene.cycles.blur_glossy = 0.0
scene.cycles.volume_bounces = 1
scene.cycles.pixel_filter_type = 'GAUSSIAN'
scene.cycles.sample_clamp_indirect = 0.0
scene.view_settings.view_transform = 'Standard'
bpy.context.view_layer.update()

# ---- added for rendering (the .blend has no active camera and no usable light): camera, sun
cam_auto = bpy.data.cameras.new('AutoCamera')
cam_auto.lens = 50.0
cam_auto.sensor_width = 36.0
cam_auto.clip_end = 1000.0
ob_auto_camera = bpy.data.objects.new('AutoCamera', cam_auto)
scene.collection.objects.link(ob_auto_camera)
ob_auto_camera.location = (14.5592, -14.819, 10.3371)
ob_auto_camera.rotation_euler = (1.09748, -7.21219e-08, 0.694738)
scene.camera = ob_auto_camera
light_auto_sun = bpy.data.lights.new('AutoSun', 'SUN')
light_auto_sun.energy = 3.0
light_auto_sun.angle = 0.0523599
ob_auto_sun = bpy.data.objects.new('AutoSun', light_auto_sun)
scene.collection.objects.link(ob_auto_sun)
ob_auto_sun.rotation_euler = (0.872665, 0.174533, 0.523599)
bpy.context.view_layer.update()
